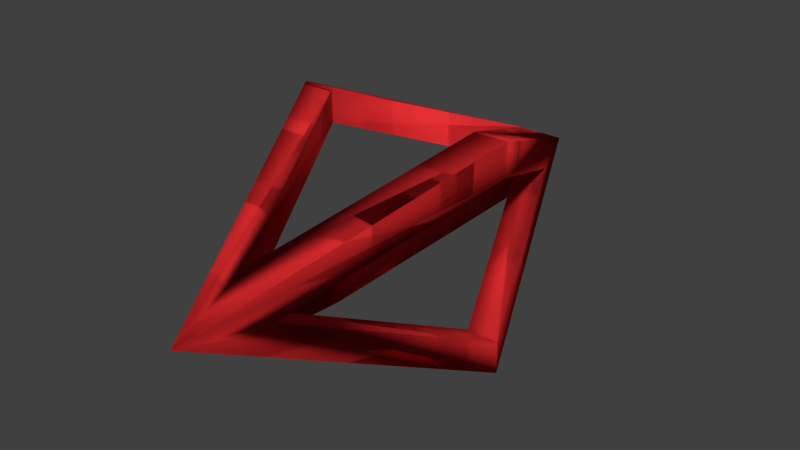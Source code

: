 # Source: powerup_pickup.blend  (saved by Blender 2.77.0; exported with 4.5.12 LTS)
import bpy
from mathutils import Matrix  # noqa: F401  (used for matrix-valued properties, if any)

bpy.ops.wm.read_factory_settings(use_empty=True)
scene = bpy.context.scene
scene.name = 'Scene'

# ---- collections
col_collection_3 = bpy.data.collections.new('Collection 3'); scene.collection.children.link(col_collection_3)

# ---- materials (node trees are filled in below, after node groups)
mat_material_001 = bpy.data.materials.new('Material.001')
mat_material_001.alpha_threshold = 0.0
mat_material_001.use_transparent_shadow = False
mat_material_001.diffuse_color = (0.8, 0.03104, 0.03462, 1.0)
mat_material_001.specular_color = (1.0, 0.01591, 0.02159)
mat_material_001.roughness = 0.5

# ---- material node trees

# ---- world
world_world = bpy.data.worlds.new('World'); scene.world = world_world
world_world.color = (0.05088, 0.05088, 0.05088)
world_world.use_sun_shadow = False
world_world.sun_shadow_jitter_overblur = 0.0
world_world.cycles.sampling_method = 'NONE'
world_world.cycles.sample_map_resolution = 256

# ---- meshes
me_grid = bpy.data.meshes.new('Grid')
me_grid.from_pydata([(-1.0, -1.0, 0.0), (1.0, -1.0, 0.0), (-1.0, 1.0, 0.0), (1.0, 1.0, 0.0), (0.0, -1.002e-07, 2.377), (0.0, 1.002e-07, -2.377), (-0.7085, -0.7085, 0.0), (0.7085, -0.7085, 0.0), (-0.7085, 0.7085, 0.0), (0.7085, 0.7085, 0.0), (0.0, -7.099e-08, 1.684), (0.0, 7.099e-08, -1.684), (-0.7085, -0.7085, 0.0), (0.7085, -0.7085, 0.0), (-0.7085, 0.7085, 0.0), (0.7085, 0.7085, 0.0), (0.0, -7.099e-08, 1.684), (0.0, 7.099e-08, -1.684), (-0.9984, -0.7085, 0.0), (-0.9975, 0.7085, 0.0), (-0.2881, -7.099e-08, 1.684), (0.0, -0.3181, 1.684), (0.0, 0.3296, 1.684), (0.2863, 0.0003781, 1.689), (0.9982, -0.7085, 0.0), (0.9982, 0.7085, 0.0), (-0.2881, -7.099e-08, -1.685), (0.0, -0.3181, -1.685), (0.0, 0.3296, -1.685), (0.2863, 0.0003781, -1.68), (0.7085, 0.9981, 0.0), (-0.7085, 0.9981, 0.0), (-0.7085, -0.9993, 0.0), (0.7085, -0.9993, 0.0), (-0.7085, -0.9993, 0.0), (0.7085, -0.9993, 0.0), (-1.0, -1.0, 0.0), (1.0, -1.0, 0.0), (-1.0, 1.0, 0.0), (1.0, 1.0, 0.0), (0.0, -1.002e-07, 2.377), (0.0, 1.002e-07, -2.377), (-0.7085, -0.7085, 0.0), (0.7085, -0.7085, 0.0), (-0.7085, 0.7085, 0.0), (0.7085, 0.7085, 0.0), (0.0, -7.099e-08, 1.684), (0.0, 7.099e-08, -1.684), (-0.7085, -0.7085, 0.0), (0.7085, -0.7085, 0.0), (-0.7085, 0.7085, 0.0), (0.7085, 0.7085, 0.0), (0.0, -7.099e-08, 1.684), (0.0, 7.099e-08, -1.684), (-0.9984, -0.7085, 0.0), (-0.9975, 0.7085, 0.0), (-0.2881, -7.099e-08, 1.684), (0.0, -0.3181, 1.684), (0.0, 0.3296, 1.684), (0.2863, 0.0003781, 1.689), (0.9982, -0.7085, 0.0), (0.9982, 0.7085, 0.0), (-0.2881, -7.099e-08, -1.685), (0.0, -0.3181, -1.685), (0.0, 0.3296, -1.685), (0.2863, 0.0003781, -1.68), (0.7085, 0.9981, 0.0), (-0.7085, 0.9981, 0.0), (-0.7085, -0.9993, 0.0), (0.7085, -0.9993, 0.0), (-0.7085, -0.9993, 0.0), (0.7085, -0.9993, 0.0)], [(8, 11), (6, 11), (13, 16), (12, 16), (16, 15), (14, 16), (17, 15), (16, 22), (17, 29), (11, 27), (11, 26), (9, 17), (32, 34), (13, 33), (6, 32), (27, 32), (27, 33), (1, 33), (11, 13), (44, 47), (42, 47), (49, 52), (48, 52), (52, 51), (50, 52), (53, 51), (52, 58), (53, 65), (47, 63), (47, 62), (45, 53), (68, 70), (49, 69), (42, 68), (63, 68), (63, 69), (37, 69), (47, 49)], [(10, 20, 18, 6), (24, 23, 10, 7), (10, 23, 25, 9), (30, 22, 10, 9), (22, 31, 8, 10), (11, 9, 25, 29), (21, 33, 35, 7, 10), (21, 10, 12, 32), (29, 5, 1, 24), (11, 29, 24, 7), (5, 29, 25, 3), (17, 27, 34, 12), (17, 13, 35, 27), (9, 11, 28, 30), (2, 19, 26, 18, 0, 5), (5, 3, 30, 28, 31, 2), (0, 34, 27, 35, 1, 5), (34, 0, 4, 1, 35, 21), (18, 20, 19, 2, 4, 0), (30, 3, 4, 2, 31, 22), (4, 3, 25, 23, 24, 1), (14, 31, 28, 17), (17, 12, 18, 26), (46, 56, 54, 42), (60, 59, 46, 43), (46, 59, 61, 45), (66, 58, 46, 45), (58, 67, 44, 46), (47, 45, 61, 65), (57, 69, 71, 43, 46), (57, 46, 48, 68), (65, 41, 37, 60), (47, 65, 60, 43), (41, 65, 61, 39), (53, 63, 70, 48), (53, 49, 71, 63), (45, 47, 64, 66), (38, 55, 62, 54, 36, 41), (41, 39, 66, 64, 67, 38), (36, 70, 63, 71, 37, 41), (70, 36, 40, 37, 71, 57), (54, 56, 55, 38, 40, 36), (66, 39, 40, 38, 67, 58), (40, 39, 61, 59, 60, 37), (50, 67, 64, 53), (53, 48, 54, 62)])
me_grid.polygons.foreach_set('use_smooth', [True] * 46)
me_grid.materials.append(mat_material_001)
me_grid.use_remesh_preserve_volume = False
me_grid.use_remesh_preserve_attributes = False
me_grid.use_mirror_vertex_groups = False
me_grid.update()

# ---- objects
ob_grid = bpy.data.objects.new('Grid', me_grid)

# ---- transforms, parenting, visibility, modifiers, constraints
ob_grid.location = (0.0, 0.0, 0.0)
ob_grid.rotation_euler = (1.571, -0.0, 0.0)
ob_grid.lineart.crease_threshold = 0.0

# ---- collection membership
col_collection_3.objects.link(ob_grid)

# ---- scene / render settings (as saved in the file)
scene.frame_start = 1; scene.frame_end = 250; scene.frame_set(1)
scene.render.engine = 'BLENDER_EEVEE_NEXT'
scene.render.resolution_percentage = 50
scene.render.dither_intensity = 0.0
scene.cycles.use_denoising = False
scene.cycles.samples = 10
scene.cycles.sampling_pattern = 'TABULATED_SOBOL'
scene.cycles.light_sampling_threshold = 0.0
scene.cycles.use_adaptive_sampling = False
scene.cycles.use_light_tree = False
scene.cycles.blur_glossy = 0.0
scene.cycles.pixel_filter_type = 'GAUSSIAN'
scene.cycles.sample_clamp_indirect = 0.0
scene.view_settings.view_transform = 'Standard'
bpy.context.view_layer.update()

# ---- added for rendering (the .blend has no active camera and no usable light): camera, sun
cam_auto = bpy.data.cameras.new('AutoCamera')
cam_auto.lens = 50.0
cam_auto.sensor_width = 36.0
cam_auto.clip_end = 1000.0
ob_auto_camera = bpy.data.objects.new('AutoCamera', cam_auto)
scene.collection.objects.link(ob_auto_camera)
ob_auto_camera.location = (5.11864, -6.14237, 4.09491)
ob_auto_camera.rotation_euler = (1.09748, -7.21219e-08, 0.694738)
scene.camera = ob_auto_camera
light_auto_sun = bpy.data.lights.new('AutoSun', 'SUN')
light_auto_sun.energy = 3.0
light_auto_sun.angle = 0.0523599
ob_auto_sun = bpy.data.objects.new('AutoSun', light_auto_sun)
scene.collection.objects.link(ob_auto_sun)
ob_auto_sun.rotation_euler = (0.872665, 0.174533, 0.523599)
bpy.context.view_layer.update()
